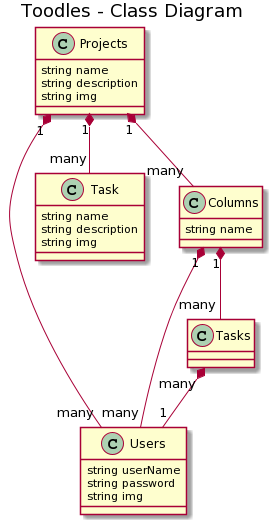

The diagram above was rendered by PlantUML. Its source (embedded in the PNG):
@startuml
title Toodles - Class Diagram

class Projects{
    string name
    string description
    string img
}

class Users{
   string userName
   string password
   string img
}

class Task{
   string name
   string description
   string img
}

class Columns{
    string name
}


Projects "1" *-- "many" Columns
Projects "1" *-- "many" Task
Projects "1" *-- "many" Users

Columns "1" *-- "many" Tasks
Columns "1" *-- "many" Users

Tasks "many" *-- "1" Users
@enduml